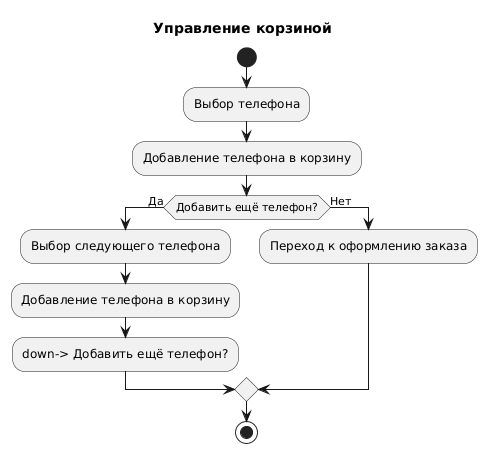

The diagram above was rendered by PlantUML. Its source (embedded in the PNG):
@startuml
title Управление корзиной

start
:Выбор телефона;
:Добавление телефона в корзину;

if (Добавить ещё телефон?) then (Да)
  :Выбор следующего телефона;
  :Добавление телефона в корзину;
  -down-> Добавить ещё телефон?
else (Нет)
  :Переход к оформлению заказа;
endif
stop
@enduml